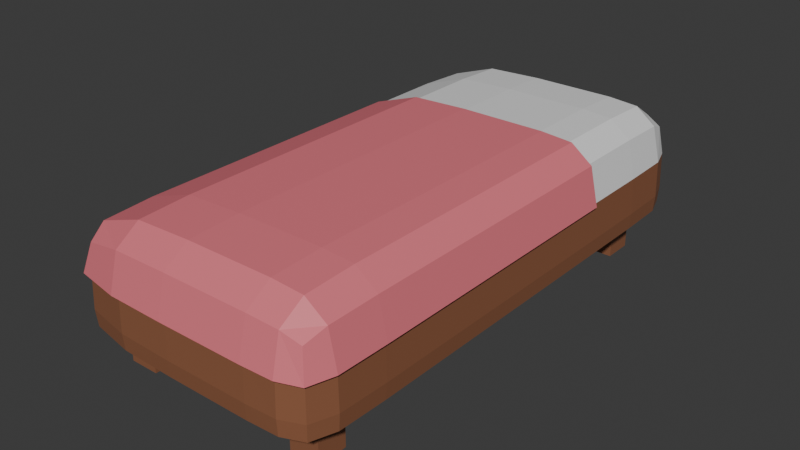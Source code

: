 # Source: Bed.blend  (saved by Blender 4.5.88; exported with 4.5.12 LTS)
import bpy
from mathutils import Matrix  # noqa: F401  (used for matrix-valued properties, if any)

bpy.ops.wm.read_factory_settings(use_empty=True)
scene = bpy.context.scene
scene.name = 'Scene'

# ---- collections
col_collection = bpy.data.collections.new('Collection'); scene.collection.children.link(col_collection)

# ---- materials (node trees are filled in below, after node groups)
mat_cover = bpy.data.materials.new('Cover')
mat_cover.alpha_threshold = 0.0
mat_cover.roughness = 0.5
mat_cover.line_color = (0.0, 0.0, 0.0, 1.0)
mat_wood = bpy.data.materials.new('wood')
mat_sheet = bpy.data.materials.new('Sheet')

# ---- material node trees
mat_cover.use_nodes = True; mat_cover.node_tree.nodes.clear()
_N = mat_cover.node_tree.nodes; _L = mat_cover.node_tree.links
n0 = _N.new('ShaderNodeOutputMaterial'); n0.name = 'Material Output'; n0.location = (200, 100)
n1 = _N.new('ShaderNodeBsdfPrincipled'); n1.name = 'Principled BSDF'; n1.location = (-200, 100)
n1.inputs[0].default_value = (0.8004, 0.1904, 0.23, 1.0)
n1.inputs[3].default_value = 1.45
_L.new(n1.outputs[0], n0.inputs[0])
n0.is_active_output = True
mat_wood.use_nodes = True; mat_wood.node_tree.nodes.clear()
_N = mat_wood.node_tree.nodes; _L = mat_wood.node_tree.links
n0 = _N.new('ShaderNodeBsdfPrincipled'); n0.name = 'Principled BSDF'; n0.location = (-200, 100)
n0.inputs[0].default_value = (0.281, 0.1124, 0.05633, 1.0)
n1 = _N.new('ShaderNodeOutputMaterial'); n1.name = 'Material Output'; n1.location = (200, 100)
_L.new(n0.outputs[0], n1.inputs[0])
n1.is_active_output = True
mat_sheet.use_nodes = True; mat_sheet.node_tree.nodes.clear()
_N = mat_sheet.node_tree.nodes; _L = mat_sheet.node_tree.links
n0 = _N.new('ShaderNodeBsdfPrincipled'); n0.name = 'Principled BSDF'; n0.location = (-200, 100)
n1 = _N.new('ShaderNodeOutputMaterial'); n1.name = 'Material Output'; n1.location = (200, 100)
_L.new(n0.outputs[0], n1.inputs[0])
n1.is_active_output = True

# ---- world
world_world = bpy.data.worlds.new('World'); scene.world = world_world
world_world.use_nodes = True; world_world.node_tree.nodes.clear()
_N = world_world.node_tree.nodes; _L = world_world.node_tree.links
n0 = _N.new('ShaderNodeOutputWorld'); n0.name = 'World Output'; n0.location = (200, 100)
n1 = _N.new('ShaderNodeBackground'); n1.name = 'Background'; n1.location = (-200, 100)
n1.inputs[0].default_value = (0.05088, 0.05088, 0.05088, 1.0)
_L.new(n1.outputs[0], n0.inputs[0])
n0.is_active_output = True
world_world.color = (0.05088, 0.05088, 0.05088)
world_world.sun_shadow_jitter_overblur = 0.0

# ---- meshes
me_cube_001 = bpy.data.meshes.new('Cube.001')
me_cube_001.from_pydata([(0.8924, -1.829, -0.4048), (0.9283, -1.866, -0.2699), (-0.07173, -1.319, -0.4048), (0.9283, 4.657e-10, -0.4048), (1.0, 9.313e-10, -0.2699), (0.9283, -1.319, -0.4048), (1.0, -1.319, -0.2699), (-0.07173, -1.866, -0.4048), (-0.07173, -1.941, -0.2699), (-0.07173, 0.0, -0.4048), (-0.75, -1.829, -0.4048), (-0.8333, -1.866, -0.2699), (-0.8333, -4.657e-10, -0.4048), (-1.0, 0.0, -0.2699), (-0.8333, -1.319, -0.4048), (-1.0, -1.319, -0.2699), (0.8924, 1.829, -0.4048), (0.8924, 1.829, 0.2024), (0.9283, 1.866, -0.2699), (-0.07173, 1.319, -0.4048), (-0.07173, 1.319, 0.4048), (0.9283, 1.319, -0.4048), (1.0, 1.319, -0.2699), (-0.07173, 1.866, -0.4048), (-0.07173, 1.866, 0.2699), (-0.07173, 1.941, -0.2699), (0.9283, 1.319, 0.2699), (-0.75, 1.829, -0.4048), (-0.75, 1.829, 0.2024), (-0.8333, 1.866, -0.2699), (-0.8333, 1.319, -0.4048), (-1.0, 1.319, -0.2699), (-0.8333, 1.319, 0.2699), (0.5464, -1.866, -0.4048), (0.5464, -1.319, -0.4048), (0.5464, -1.941, -0.2699), (0.5464, 9.313e-10, -0.4048), (0.5464, 1.866, -0.4048), (0.5464, 1.319, -0.4048), (0.5464, 1.319, 0.4048), (0.5464, 1.866, 0.2699), (0.5464, 1.941, -0.2699), (0.9221, -1.86, -0.388), (0.7683, -1.86, -0.4048), (0.9221, -1.86, -0.008746), (0.991, -1.686, -0.2699), (0.9283, -0.7246, -0.4048), (0.991, -1.319, 0.0), (0.2729, -1.319, -0.4048), (0.991, 9.313e-10, -0.388), (0.991, -1.319, -0.388), (0.991, 9.313e-10, -4.657e-10), (0.2729, -1.941, -0.2699), (-0.07173, -0.7246, -0.4048), (0.2729, 4.657e-09, -0.4048), (1.0, -0.7246, -0.2699), (0.9221, -1.681, -0.4048), (-0.07173, -1.931, -0.388), (-0.07173, -1.686, -0.4048), (-0.07173, -1.931, 0.0), (-0.8191, -1.86, -0.388), (-0.4773, -1.86, -0.4048), (-0.8191, -1.86, -0.008746), (-0.9792, -1.686, -0.2699), (-0.8333, -0.7246, -0.4048), (-0.9792, -1.319, -1.863e-09), (-0.4881, -1.319, -0.4048), (-0.9792, -4.657e-09, -0.388), (-0.9792, -1.319, -0.388), (-0.9792, -4.657e-09, 1.397e-09), (-0.4881, -1.931, -0.2699), (-0.4881, -4.657e-09, -0.4048), (-1.0, -0.7246, -0.2699), (-0.8191, -1.681, -0.4048), (0.9221, 1.681, 0.2583), (0.9221, 1.86, -0.388), (0.7683, 1.86, -0.4048), (0.9221, 1.86, -0.008746), (0.991, 1.686, -0.2699), (0.9283, 0.7246, -0.4048), (0.991, 1.319, -1.863e-09), (0.2729, 1.319, -0.4048), (0.991, 1.319, -0.388), (0.7729, 1.319, 0.388), (0.2729, 1.866, 0.2699), (0.2729, 1.941, -0.2699), (-0.07173, 0.7246, -0.4048), (-0.07173, 0.7246, 0.4048), (1.0, 0.7246, -0.2699), (0.9221, 1.681, -0.4048), (-0.07173, 1.931, -0.388), (-0.07173, 1.686, 0.388), (-0.07173, 1.686, -0.4048), (-0.07173, 1.931, -1.863e-09), (0.9283, 0.7246, 0.2699), (-0.8191, 1.681, 0.2583), (-0.8191, 1.86, -0.388), (-0.4773, 1.86, -0.4048), (-0.8191, 1.86, -0.008746), (-0.9792, 1.686, -0.2699), (-0.8333, 0.7246, -0.4048), (-0.9792, 1.319, 0.0), (-0.4881, 1.319, -0.4048), (-0.9792, 1.319, -0.388), (-0.4881, 1.319, 0.388), (-0.4773, 1.86, 0.2583), (-0.4881, 1.931, -0.2699), (-1.0, 0.7246, -0.2699), (-0.8191, 1.681, -0.4048), (-0.8333, 0.7246, 0.2699), (0.2729, -1.866, -0.4048), (0.7729, -1.319, -0.4048), (0.7729, -1.931, -0.2699), (0.7729, 9.313e-10, -0.4048), (0.2729, 1.866, -0.4048), (0.7729, 1.319, -0.4048), (0.2729, 1.319, 0.4048), (0.7683, 1.86, 0.2583), (0.7729, 1.931, -0.2699), (0.5464, 1.931, -6.519e-09), (0.5464, 1.686, 0.388), (0.5464, 1.931, -0.388), (0.5464, 0.7246, 0.4048), (0.5464, 1.686, -0.4048), (0.5464, 0.7246, -0.4048), (0.5464, -1.931, 4.657e-10), (0.5464, -1.931, -0.388), (0.5464, -1.686, -0.4048), (0.5464, -0.7246, -0.4048), (0.7729, -0.7246, -0.4048), (0.9824, -1.684, -0.002187), (0.7718, -1.684, -0.4048), (0.9824, -1.684, -0.388), (0.991, -0.7246, 0.0), (0.991, -0.7246, -0.388), (0.2729, -1.931, -0.388), (0.2729, -1.931, 0.0), (-0.4881, -0.7246, -0.4048), (-0.9591, -1.684, -0.002187), (-0.4854, -1.684, -0.4048), (-0.9591, -1.684, -0.388), (-0.9792, -0.7246, -1.863e-09), (-0.9792, -0.7246, -0.388), (-0.4854, -1.922, -0.388), (-0.4854, -1.922, -0.002187), (0.7729, 0.7246, -0.4048), (0.9824, 1.684, -0.002187), (0.7718, 1.684, -0.4048), (0.9824, 1.684, -0.388), (0.991, 0.7246, -1.863e-09), (0.2729, 0.7246, 0.4048), (0.991, 0.7246, -0.388), (0.2729, 1.931, -0.388), (0.2729, 1.686, 0.388), (0.2729, 1.931, -1.863e-09), (-0.4881, 0.7246, -0.4048), (-0.9591, 1.684, -0.002187), (-0.4854, 1.684, -0.4048), (-0.9591, 1.684, -0.388), (-0.9792, 0.7246, 0.0), (-0.4881, 0.7246, 0.388), (-0.9792, 0.7246, -0.388), (-0.4854, 1.922, -0.388), (-0.4854, 1.684, 0.3717), (-0.4854, 1.922, -0.002187), (0.7718, 1.922, -0.002187), (0.7718, 1.684, 0.3717), (0.7718, 1.922, -0.388), (0.7729, 0.7246, 0.388), (0.2729, 1.686, -0.4048), (0.2729, 0.7246, -0.4048), (0.7718, -1.922, -0.002187), (0.7718, -1.922, -0.388), (0.2729, -1.686, -0.4048), (0.2729, -0.7246, -0.4048), (0.9556, -1.333, 0.2709), (0.9492, -1.708, 0.2589), (0.9185, -1.86, 0.2011), (0.9492, -1.892, -0.01737), (1.02, -1.333, -0.008319), (0.5605, 0.03115, 0.4104), (0.7949, 0.03115, 0.393), (0.9556, 0.03115, 0.2709), (1.02, 0.03115, -0.008319), (0.5605, -1.333, 0.4104), (0.7949, -1.333, 0.393), (0.5605, -1.899, 0.2709), (0.2777, -1.899, 0.2709), (-0.07889, -1.899, 0.2709), (-0.07889, 0.03115, 0.4104), (-0.07889, -0.7185, 0.4104), (-0.07889, -1.333, 0.4104), (-0.07889, -1.713, 0.393), (-0.07889, -1.967, -0.008319), (0.9556, -0.7185, 0.2709), (-0.8667, -1.333, 0.2709), (-0.852, -1.708, 0.2589), (-0.7805, -1.86, 0.2011), (-0.852, -1.892, -0.01737), (-1.018, -1.333, -0.008319), (-0.5096, 0.03115, 0.393), (-0.8667, 0.03115, 0.2709), (-1.018, 0.03115, -0.008319), (-0.5096, -1.333, 0.393), (-0.4985, -1.892, 0.2589), (-0.8667, -0.7185, 0.2709), (-0.07889, 0.7808, 0.4104), (0.9556, 0.7808, 0.2709), (-0.8667, 0.7808, 0.2709), (0.2777, 0.03115, 0.4104), (0.2777, -1.333, 0.4104), (0.7901, -1.892, 0.2589), (0.5605, 0.7808, 0.4104), (0.5605, -1.967, -0.008319), (0.5605, -1.713, 0.393), (0.5605, -0.7185, 0.4104), (1.012, -1.711, -0.01058), (1.02, -0.7185, -0.008319), (0.2777, -0.7185, 0.4104), (0.2777, -1.713, 0.393), (0.2777, -1.967, -0.008319), (-0.9968, -1.711, -0.01058), (-1.018, -0.7185, -0.008319), (-0.5096, -0.7185, 0.393), (-0.5068, -1.711, 0.3762), (-0.5068, -1.957, -0.01058), (1.02, 0.7808, -0.008319), (0.2777, 0.7808, 0.4104), (-1.018, 0.7808, -0.008319), (-0.5096, 0.7808, 0.393), (0.7949, 0.7808, 0.393), (0.7937, -1.957, -0.01058), (0.7937, -1.711, 0.3762), (0.7949, -0.7185, 0.393), (0.5821, -1.664, -0.7288), (0.5821, -1.664, -0.3967), (0.5821, -1.445, -0.7288), (0.5821, -1.445, -0.3967), (0.8012, -1.664, -0.7288), (0.8012, -1.664, -0.3967), (0.8012, -1.445, -0.7288), (0.8012, -1.445, -0.3967), (-0.5821, -1.664, -0.7288), (-0.5821, -1.664, -0.3967), (-0.5821, -1.445, -0.7288), (-0.5821, -1.445, -0.3967), (-0.8012, -1.664, -0.7288), (-0.8012, -1.664, -0.3967), (-0.8012, -1.445, -0.7288), (-0.8012, -1.445, -0.3967), (0.5821, 1.664, -0.7288), (0.5821, 1.664, -0.3967), (0.5821, 1.445, -0.7288), (0.5821, 1.445, -0.3967), (0.8012, 1.664, -0.7288), (0.8012, 1.664, -0.3967), (0.8012, 1.445, -0.7288), (0.8012, 1.445, -0.3967), (-0.5821, 1.664, -0.7288), (-0.5821, 1.664, -0.3967), (-0.5821, 1.445, -0.7288), (-0.5821, 1.445, -0.3967), (-0.8012, 1.664, -0.7288), (-0.8012, 1.664, -0.3967), (-0.8012, 1.445, -0.7288), (-0.8012, 1.445, -0.3967)], [], [(36, 113, 129, 128), (113, 3, 46, 129), (129, 46, 5, 111), (128, 129, 111, 34), (6, 47, 130, 45), (45, 130, 44, 1), (34, 111, 131, 127), (111, 5, 56, 131), (131, 56, 0, 43), (127, 131, 43, 33), (5, 50, 132, 56), (50, 6, 45, 132), (132, 45, 1, 42), (56, 132, 42, 0), (4, 51, 133, 55), (55, 133, 47, 6), (3, 49, 134, 46), (49, 4, 55, 134), (134, 55, 6, 50), (46, 134, 50, 5), (33, 126, 135, 110), (126, 35, 52, 135), (135, 52, 8, 57), (110, 135, 57, 7), (35, 125, 136, 52), (52, 136, 59, 8), (9, 53, 137, 71), (53, 2, 66, 137), (137, 66, 14, 64), (71, 137, 64, 12), (15, 63, 138, 65), (63, 11, 62, 138), (2, 58, 139, 66), (58, 7, 61, 139), (139, 61, 10, 73), (66, 139, 73, 14), (14, 73, 140, 68), (73, 10, 60, 140), (140, 60, 11, 63), (68, 140, 63, 15), (13, 72, 141, 69), (72, 15, 65, 141), (12, 64, 142, 67), (64, 14, 68, 142), (142, 68, 15, 72), (67, 142, 72, 13), (10, 61, 143, 60), (61, 7, 57, 143), (143, 57, 8, 70), (60, 143, 70, 11), (141, 65, 199, 222), (62, 144, 225, 198), (130, 47, 179, 216), (122, 150, 227, 212), (11, 70, 144, 62), (70, 8, 59, 144), (109, 159, 228, 208), (168, 122, 212, 230), (36, 124, 145, 113), (124, 38, 115, 145), (145, 115, 21, 79), (113, 145, 79, 3), (22, 78, 146, 80), (78, 18, 77, 146), (146, 77, 17, 74), (80, 146, 74, 26), (38, 123, 147, 115), (123, 37, 76, 147), (147, 76, 16, 89), (115, 147, 89, 21), (21, 89, 148, 82), (89, 16, 75, 148), (148, 75, 18, 78), (82, 148, 78, 22), (4, 88, 149, 51), (88, 22, 80, 149), (149, 80, 26, 94), (47, 133, 217, 179), (144, 59, 193, 225), (122, 39, 116, 150), (150, 116, 20, 87), (51, 149, 226, 183), (3, 79, 151, 49), (79, 21, 82, 151), (151, 82, 22, 88), (49, 151, 88, 4), (37, 114, 152, 121), (114, 23, 90, 152), (152, 90, 25, 85), (121, 152, 85, 41), (39, 120, 153, 116), (120, 40, 84, 153), (153, 84, 24, 91), (116, 153, 91, 20), (41, 85, 154, 119), (85, 25, 93, 154), (154, 93, 24, 84), (119, 154, 84, 40), (9, 71, 155, 86), (71, 12, 100, 155), (155, 100, 30, 102), (86, 155, 102, 19), (31, 101, 156, 99), (101, 32, 95, 156), (156, 95, 28, 98), (99, 156, 98, 29), (19, 102, 157, 92), (102, 30, 108, 157), (157, 108, 27, 97), (92, 157, 97, 23), (30, 103, 158, 108), (103, 31, 99, 158), (158, 99, 29, 96), (108, 158, 96, 27), (13, 69, 159, 107), (159, 69, 202, 228), (159, 109, 32, 101), (107, 159, 101, 31), (65, 138, 221, 199), (160, 109, 208, 229), (160, 87, 20, 104), (109, 160, 104, 32), (12, 67, 161, 100), (67, 13, 107, 161), (161, 107, 31, 103), (100, 161, 103, 30), (27, 96, 162, 97), (96, 29, 106, 162), (162, 106, 25, 90), (97, 162, 90, 23), (32, 104, 163, 95), (104, 20, 91, 163), (163, 91, 24, 105), (95, 163, 105, 28), (29, 98, 164, 106), (98, 28, 105, 164), (164, 105, 24, 93), (106, 164, 93, 25), (18, 118, 165, 77), (118, 41, 119, 165), (165, 119, 40, 117), (77, 165, 117, 17), (26, 74, 166, 83), (74, 17, 117, 166), (166, 117, 40, 120), (83, 166, 120, 39), (16, 76, 167, 75), (76, 37, 121, 167), (167, 121, 41, 118), (75, 167, 118, 18), (149, 94, 207, 226), (94, 26, 83, 168), (168, 83, 39, 122), (94, 168, 230, 207), (19, 92, 169, 81), (92, 23, 114, 169), (169, 114, 37, 123), (81, 169, 123, 38), (9, 86, 170, 54), (86, 19, 81, 170), (170, 81, 38, 124), (54, 170, 124, 36), (1, 44, 171, 112), (133, 51, 183, 217), (59, 136, 220, 193), (112, 171, 125, 35), (125, 171, 231, 213), (138, 62, 198, 221), (87, 160, 229, 206), (69, 141, 222, 202), (0, 42, 172, 43), (42, 1, 112, 172), (172, 112, 35, 126), (43, 172, 126, 33), (136, 125, 213, 220), (171, 44, 178, 231), (44, 130, 216, 178), (150, 87, 206, 227), (2, 48, 173, 58), (48, 34, 127, 173), (173, 127, 33, 110), (58, 173, 110, 7), (9, 54, 174, 53), (54, 36, 128, 174), (174, 128, 34, 48), (53, 174, 48, 2), (179, 175, 176, 216), (216, 176, 177, 178), (183, 182, 194, 217), (217, 194, 175, 179), (180, 209, 218, 215), (209, 189, 190, 218), (218, 190, 191, 210), (215, 218, 210, 184), (184, 210, 219, 214), (210, 191, 192, 219), (219, 192, 188, 187), (214, 219, 187, 186), (213, 186, 187, 220), (220, 187, 188, 193), (221, 198, 197, 196), (199, 221, 196, 195), (222, 199, 195, 205), (202, 222, 205, 201), (201, 205, 223, 200), (205, 195, 203, 223), (223, 203, 191, 190), (200, 223, 190, 189), (195, 196, 224, 203), (196, 197, 204, 224), (224, 204, 188, 192), (203, 224, 192, 191), (225, 193, 188, 204), (198, 225, 204, 197), (183, 226, 207, 182), (180, 212, 227, 209), (209, 227, 206, 189), (202, 201, 208, 228), (201, 200, 229, 208), (200, 189, 206, 229), (182, 207, 230, 181), (181, 230, 212, 180), (178, 177, 211, 231), (231, 211, 186, 213), (175, 185, 232, 176), (185, 184, 214, 232), (232, 214, 186, 211), (176, 232, 211, 177), (182, 181, 233, 194), (181, 180, 215, 233), (233, 215, 184, 185), (194, 233, 185, 175), (234, 235, 237, 236), (236, 237, 241, 240), (240, 241, 239, 238), (238, 239, 235, 234), (236, 240, 238, 234), (241, 237, 235, 239), (242, 244, 245, 243), (244, 248, 249, 245), (248, 246, 247, 249), (246, 242, 243, 247), (244, 242, 246, 248), (249, 247, 243, 245), (250, 252, 253, 251), (252, 256, 257, 253), (256, 254, 255, 257), (254, 250, 251, 255), (252, 250, 254, 256), (257, 255, 251, 253), (258, 259, 261, 260), (260, 261, 265, 264), (264, 265, 263, 262), (262, 263, 259, 258), (260, 264, 262, 258), (265, 261, 259, 263)])
me_cube_001.polygons.foreach_set('material_index', [1, 1, 1, 1, 1, 1, 1, 1, 1, 1, 1, 1, 1, 1, 1, 1, 1, 1, 1, 1, 1, 1, 1, 1, 1, 1, 1, 1, 1, 1, 1, 1, 1, 1, 1, 1, 1, 1, 1, 1, 1, 1, 1, 1, 1, 1, 1, 1, 1, 1, 1, 1, 1, 1, 1, 1, 1, 1, 1, 1, 1, 1, 1, 1, 2, 2, 1, 1, 1, 1, 1, 1, 1, 1, 1, 1, 2, 1, 1, 2, 2, 1, 1, 1, 1, 1, 1, 1, 1, 1, 2, 2, 2, 2, 1, 1, 2, 2, 1, 1, 1, 1, 1, 2, 2, 1, 1, 1, 1, 1, 1, 1, 1, 1, 1, 1, 2, 1, 1, 1, 2, 2, 1, 1, 1, 1, 1, 1, 1, 1, 2, 2, 2, 2, 1, 2, 2, 1, 1, 1, 2, 2, 2, 2, 2, 2, 1, 1, 1, 1, 1, 2, 2, 1, 1, 1, 1, 1, 1, 1, 1, 1, 1, 1, 1, 1, 1, 1, 1, 1, 1, 1, 1, 1, 1, 1, 1, 1, 1, 1, 1, 1, 1, 1, 1, 1, 0, 0, 0, 0, 0, 0, 0, 0, 0, 0, 0, 0, 0, 0, 0, 0, 0, 0, 0, 0, 0, 0, 0, 0, 0, 0, 0, 0, 0, 0, 0, 0, 0, 0, 0, 0, 0, 0, 0, 0, 0, 0, 0, 0, 0, 0, 1, 1, 1, 1, 1, 3, 1, 1, 1, 1, 1, 3, 1, 1, 1, 1, 1, 3, 1, 1, 1, 1, 1, 3])
_uv = me_cube_001.uv_layers.new(name='UVMap')
_uv.uv.foreach_set('vector', [0.3212, 0.625, 0.3481, 0.625, 0.3469, 0.6747, 0.3185, 0.6747, 0.3481, 0.625, 0.375, 0.625, 0.3668, 0.6754, 0.3469, 0.6747, 0.3469, 0.6747, 0.3668, 0.6754, 0.366, 0.7143, 0.3466, 0.7143, 0.3185, 0.6747, 0.3469, 0.6747, 0.3466, 0.7143, 0.3183, 0.7143, 0.4167, 0.7143, 0.5011, 0.7143, 0.5018, 0.7377, 0.4167, 0.7378, 0.4167, 0.7378, 0.5018, 0.7377, 0.5045, 0.7548, 0.4167, 0.7552, 0.3183, 0.7143, 0.3466, 0.7143, 0.3469, 0.7372, 0.3185, 0.7372, 0.3466, 0.7143, 0.366, 0.7143, 0.3668, 0.7373, 0.3469, 0.7372, 0.3469, 0.7372, 0.3668, 0.7373, 0.375, 0.75, 0.3481, 0.75, 0.3185, 0.7372, 0.3469, 0.7372, 0.3481, 0.75, 0.3212, 0.75, 0.366, 0.7143, 0.3791, 0.7143, 0.3793, 0.7377, 0.3668, 0.7373, 0.3791, 0.7143, 0.4167, 0.7143, 0.4167, 0.7378, 0.3793, 0.7377, 0.3793, 0.7377, 0.4167, 0.7378, 0.4167, 0.7552, 0.38, 0.7548, 0.3668, 0.7373, 0.3793, 0.7377, 0.38, 0.7548, 0.375, 0.75, 0.375, 0.625, 0.5, 0.625, 0.5009, 0.6747, 0.4132, 0.6754, 0.4132, 0.6754, 0.5009, 0.6747, 0.5011, 0.7143, 0.4167, 0.7143, 0.375, 0.625, 0.3757, 0.6535, 0.3784, 0.6775, 0.3668, 0.6754, 0.3757, 0.6535, 0.375, 0.625, 0.4132, 0.6754, 0.3784, 0.6775, 0.3784, 0.6775, 0.4132, 0.6754, 0.4167, 0.7143, 0.3791, 0.7143, 0.3668, 0.6754, 0.3784, 0.6775, 0.3791, 0.7143, 0.366, 0.7143, 0.375, 0.8038, 0.3802, 0.8065, 0.3793, 0.837, 0.375, 0.8394, 0.3802, 0.8065, 0.4167, 0.8067, 0.4132, 0.8391, 0.3793, 0.837, 0.3793, 0.837, 0.4132, 0.8391, 0.375, 0.875, 0.3759, 0.8477, 0.375, 0.8394, 0.3793, 0.837, 0.3759, 0.8477, 0.375, 0.875, 0.4167, 0.8067, 0.5052, 0.8065, 0.5043, 0.8397, 0.4132, 0.8391, 0.4132, 0.8391, 0.5043, 0.8397, 0.5, 0.875, 0.375, 0.875, 0.25, 0.625, 0.25, 0.6763, 0.3125, 0.6752, 0.3125, 0.625, 0.25, 0.6763, 0.25, 0.7277, 0.3125, 0.7165, 0.3125, 0.6752, 0.3125, 0.6752, 0.3125, 0.7165, 0.375, 0.7277, 0.375, 0.6763, 0.3125, 0.625, 0.3125, 0.6752, 0.375, 0.6763, 0.375, 0.625, 0.375, 0.7277, 0.375, 0.7388, 0.4978, 0.7389, 0.4974, 0.7154, 0.375, 0.7388, 0.375, 0.75, 0.4996, 0.7643, 0.4978, 0.7389, 0.25, 0.7277, 0.25, 0.7388, 0.3125, 0.7377, 0.3125, 0.7165, 0.25, 0.7388, 0.25, 0.75, 0.3125, 0.75, 0.3125, 0.7377, 0.3125, 0.7377, 0.3125, 0.75, 0.375, 0.75, 0.375, 0.7388, 0.3125, 0.7165, 0.3125, 0.7377, 0.375, 0.7388, 0.375, 0.7277, 0.375, 0.7277, 0.375, 0.7388, 0.375, 0.7392, 0.375, 0.7165, 0.375, 0.7388, 0.375, 0.75, 0.375, 0.7643, 0.375, 0.7392, 0.375, 0.7392, 0.375, 0.7643, 0.375, 0.75, 0.375, 0.7388, 0.375, 0.7165, 0.375, 0.7392, 0.375, 0.7388, 0.375, 0.7277, 0.375, 0.625, 0.375, 0.6763, 0.4978, 0.6749, 0.5, 0.625, 0.375, 0.6763, 0.375, 0.7277, 0.4974, 0.7154, 0.4978, 0.6749, 0.375, 0.625, 0.375, 0.6763, 0.375, 0.6781, 0.3754, 0.6535, 0.375, 0.6763, 0.375, 0.7277, 0.375, 0.7165, 0.375, 0.6781, 0.375, 0.6781, 0.375, 0.7165, 0.375, 0.7277, 0.375, 0.6763, 0.3754, 0.6535, 0.375, 0.6781, 0.375, 0.6763, 0.375, 0.625, 0.375, 0.75, 0.375, 0.8125, 0.375, 0.8112, 0.375, 0.7643, 0.375, 0.8125, 0.375, 0.875, 0.3759, 0.8477, 0.375, 0.8112, 0.375, 0.8112, 0.3759, 0.8477, 0.375, 0.875, 0.375, 0.8125, 0.375, 0.7643, 0.375, 0.8112, 0.375, 0.8125, 0.375, 0.75, 0.4978, 0.6749, 0.4974, 0.7154, 0.4974, 0.7154, 0.4978, 0.6749, 0.4996, 0.7643, 0.5, 0.8139, 0.5, 0.8139, 0.4996, 0.7643, 0.5018, 0.7377, 0.5011, 0.7143, 0.5011, 0.7143, 0.5018, 0.7377, 0.6815, 0.6747, 0.7147, 0.6749, 0.7147, 0.6749, 0.6815, 0.6747, 0.375, 0.75, 0.375, 0.8125, 0.5, 0.8139, 0.4996, 0.7643, 0.375, 0.8125, 0.375, 0.875, 0.5, 0.875, 0.5, 0.8139, 0.6059, 0.6747, 0.5022, 0.6747, 0.5022, 0.6747, 0.6059, 0.6747, 0.6488, 0.6747, 0.6815, 0.6747, 0.6815, 0.6747, 0.6488, 0.6747, 0.3212, 0.625, 0.3185, 0.6747, 0.3478, 0.6749, 0.3481, 0.625, 0.3185, 0.6747, 0.3183, 0.7143, 0.3477, 0.7154, 0.3478, 0.6749, 0.3478, 0.6749, 0.3477, 0.7154, 0.375, 0.7277, 0.375, 0.6763, 0.3481, 0.625, 0.3478, 0.6749, 0.375, 0.6763, 0.375, 0.625, 0.375, 0.7277, 0.375, 0.7388, 0.4966, 0.7379, 0.4959, 0.7154, 0.375, 0.7388, 0.375, 0.75, 0.4993, 0.7544, 0.4966, 0.7379, 0.4966, 0.7379, 0.4993, 0.7544, 0.625, 0.75, 0.595, 0.7373, 0.4959, 0.7154, 0.4966, 0.7379, 0.595, 0.7373, 0.5923, 0.7143, 0.3183, 0.7143, 0.3185, 0.7372, 0.3478, 0.7374, 0.3477, 0.7154, 0.3185, 0.7372, 0.3212, 0.75, 0.3481, 0.75, 0.3478, 0.7374, 0.3478, 0.7374, 0.3481, 0.75, 0.375, 0.75, 0.375, 0.7388, 0.3477, 0.7154, 0.3478, 0.7374, 0.375, 0.7388, 0.375, 0.7277, 0.375, 0.7277, 0.375, 0.7388, 0.3743, 0.7374, 0.375, 0.7165, 0.375, 0.7388, 0.375, 0.75, 0.3675, 0.7469, 0.3743, 0.7374, 0.3743, 0.7374, 0.3675, 0.7469, 0.375, 0.75, 0.375, 0.7388, 0.375, 0.7165, 0.3743, 0.7374, 0.375, 0.7388, 0.375, 0.7277, 0.375, 0.625, 0.375, 0.6763, 0.4966, 0.6749, 0.5, 0.625, 0.375, 0.6763, 0.375, 0.7277, 0.4959, 0.7154, 0.4966, 0.6749, 0.4966, 0.6749, 0.4959, 0.7154, 0.5923, 0.7143, 0.595, 0.6747, 0.5011, 0.7143, 0.5009, 0.6747, 0.5009, 0.6747, 0.5011, 0.7143, 0.5, 0.8139, 0.5, 0.875, 0.5, 0.875, 0.5, 0.8139, 0.6815, 0.6747, 0.6817, 0.7143, 0.7148, 0.7154, 0.7147, 0.6749, 0.7147, 0.6749, 0.7148, 0.7154, 0.75, 0.7277, 0.75, 0.6763, 0.5, 0.625, 0.4966, 0.6749, 0.4966, 0.6749, 0.5, 0.625, 0.375, 0.625, 0.375, 0.6763, 0.375, 0.6781, 0.3757, 0.6535, 0.375, 0.6763, 0.375, 0.7277, 0.375, 0.7165, 0.375, 0.6781, 0.375, 0.6781, 0.375, 0.7165, 0.375, 0.7277, 0.375, 0.6763, 0.3757, 0.6535, 0.375, 0.6781, 0.375, 0.6763, 0.375, 0.625, 0.3212, 0.75, 0.2856, 0.75, 0.2854, 0.75, 0.3188, 0.75, 0.2856, 0.75, 0.25, 0.75, 0.25, 0.75, 0.2854, 0.75, 0.2854, 0.75, 0.25, 0.75, 0.25, 0.75, 0.2856, 0.75, 0.3188, 0.75, 0.2854, 0.75, 0.2856, 0.75, 0.3212, 0.75, 0.6817, 0.7143, 0.6815, 0.7372, 0.7147, 0.7374, 0.7148, 0.7154, 0.6815, 0.7372, 0.6788, 0.75, 0.7144, 0.75, 0.7147, 0.7374, 0.7147, 0.7374, 0.7144, 0.75, 0.75, 0.75, 0.75, 0.7388, 0.7148, 0.7154, 0.7147, 0.7374, 0.75, 0.7388, 0.75, 0.7277, 0.375, 0.8038, 0.375, 0.8394, 0.5, 0.8396, 0.5, 0.8062, 0.375, 0.8394, 0.375, 0.875, 0.5, 0.875, 0.5, 0.8396, 0.5, 0.8396, 0.5, 0.875, 0.625, 0.875, 0.625, 0.8394, 0.5, 0.8062, 0.5, 0.8396, 0.625, 0.8394, 0.625, 0.8038, 0.25, 0.625, 0.3125, 0.625, 0.3103, 0.6749, 0.25, 0.6763, 0.3125, 0.625, 0.375, 0.625, 0.3559, 0.6754, 0.3103, 0.6749, 0.3103, 0.6749, 0.3559, 0.6754, 0.3542, 0.7143, 0.3099, 0.7154, 0.25, 0.6763, 0.3103, 0.6749, 0.3099, 0.7154, 0.25, 0.7277, 0.4167, 0.7143, 0.5026, 0.7143, 0.503, 0.739, 0.4167, 0.7393, 0.5026, 0.7143, 0.6042, 0.7143, 0.6059, 0.7375, 0.503, 0.739, 0.503, 0.739, 0.6059, 0.7375, 0.625, 0.75, 0.5048, 0.7657, 0.4167, 0.7393, 0.503, 0.739, 0.5048, 0.7657, 0.4167, 0.7671, 0.25, 0.7277, 0.3099, 0.7154, 0.3103, 0.7374, 0.25, 0.7388, 0.3099, 0.7154, 0.3542, 0.7143, 0.3559, 0.7375, 0.3103, 0.7374, 0.3103, 0.7374, 0.3559, 0.7375, 0.375, 0.75, 0.3125, 0.75, 0.25, 0.7388, 0.3103, 0.7374, 0.3125, 0.75, 0.25, 0.75, 0.3542, 0.7143, 0.3776, 0.7143, 0.378, 0.739, 0.3559, 0.7375, 0.3776, 0.7143, 0.4167, 0.7143, 0.4167, 0.7393, 0.378, 0.739, 0.378, 0.739, 0.4167, 0.7393, 0.4167, 0.7671, 0.3798, 0.7657, 0.3559, 0.7375, 0.378, 0.739, 0.3798, 0.7657, 0.375, 0.75, 0.375, 0.625, 0.5, 0.625, 0.5022, 0.6747, 0.4132, 0.6754, 0.5022, 0.6747, 0.5, 0.625, 0.5, 0.625, 0.5022, 0.6747, 0.5022, 0.6747, 0.6059, 0.6747, 0.6042, 0.7143, 0.5026, 0.7143, 0.4132, 0.6754, 0.5022, 0.6747, 0.5026, 0.7143, 0.4167, 0.7143, 0.4974, 0.7154, 0.4978, 0.7389, 0.4978, 0.7389, 0.4974, 0.7154, 0.6853, 0.6749, 0.6059, 0.6747, 0.6059, 0.6747, 0.6853, 0.6749, 0.6853, 0.6749, 0.75, 0.6763, 0.75, 0.7277, 0.6849, 0.7154, 0.6059, 0.6747, 0.6853, 0.6749, 0.6849, 0.7154, 0.6042, 0.7143, 0.375, 0.625, 0.3754, 0.6535, 0.3772, 0.6775, 0.3559, 0.6754, 0.3754, 0.6535, 0.375, 0.625, 0.4132, 0.6754, 0.3772, 0.6775, 0.3772, 0.6775, 0.4132, 0.6754, 0.4167, 0.7143, 0.3776, 0.7143, 0.3559, 0.6754, 0.3772, 0.6775, 0.3776, 0.7143, 0.3542, 0.7143, 0.375, 0.75, 0.3798, 0.7657, 0.3793, 0.8143, 0.375, 0.8125, 0.3798, 0.7657, 0.4167, 0.7671, 0.4132, 0.8146, 0.3793, 0.8143, 0.3793, 0.8143, 0.4132, 0.8146, 0.375, 0.875, 0.375, 0.875, 0.375, 0.8125, 0.3793, 0.8143, 0.375, 0.875, 0.375, 0.875, 0.6042, 0.7143, 0.6849, 0.7154, 0.6853, 0.7374, 0.6059, 0.7375, 0.6849, 0.7154, 0.75, 0.7277, 0.75, 0.7388, 0.6853, 0.7374, 0.6853, 0.7374, 0.75, 0.7388, 0.75, 0.75, 0.6875, 0.75, 0.6059, 0.7375, 0.6853, 0.7374, 0.6875, 0.75, 0.625, 0.75, 0.4167, 0.7671, 0.5048, 0.7657, 0.5043, 0.8143, 0.4132, 0.8146, 0.5048, 0.7657, 0.625, 0.75, 0.625, 0.8125, 0.5043, 0.8143, 0.5043, 0.8143, 0.625, 0.8125, 0.625, 0.875, 0.5, 0.875, 0.4132, 0.8146, 0.5043, 0.8143, 0.5, 0.875, 0.375, 0.875, 0.375, 0.75, 0.375, 0.7769, 0.5, 0.7776, 0.4993, 0.7544, 0.375, 0.7769, 0.375, 0.8038, 0.5, 0.8062, 0.5, 0.7776, 0.5, 0.7776, 0.5, 0.8062, 0.625, 0.8038, 0.625, 0.7769, 0.4993, 0.7544, 0.5, 0.7776, 0.625, 0.7769, 0.625, 0.75, 0.5923, 0.7143, 0.595, 0.7373, 0.6488, 0.7372, 0.6482, 0.7143, 0.595, 0.7373, 0.625, 0.75, 0.6519, 0.75, 0.6488, 0.7372, 0.6488, 0.7372, 0.6519, 0.75, 0.6788, 0.75, 0.6815, 0.7372, 0.6482, 0.7143, 0.6488, 0.7372, 0.6815, 0.7372, 0.6817, 0.7143, 0.375, 0.75, 0.3481, 0.75, 0.3471, 0.7497, 0.3675, 0.7469, 0.3481, 0.75, 0.3212, 0.75, 0.3188, 0.75, 0.3471, 0.7497, 0.3471, 0.7497, 0.3188, 0.75, 0.3212, 0.75, 0.3481, 0.75, 0.3675, 0.7469, 0.3471, 0.7497, 0.3481, 0.75, 0.375, 0.75, 0.4966, 0.6749, 0.595, 0.6747, 0.595, 0.6747, 0.4966, 0.6749, 0.595, 0.6747, 0.5923, 0.7143, 0.6482, 0.7143, 0.6488, 0.6747, 0.6488, 0.6747, 0.6482, 0.7143, 0.6817, 0.7143, 0.6815, 0.6747, 0.595, 0.6747, 0.6488, 0.6747, 0.6488, 0.6747, 0.595, 0.6747, 0.25, 0.7277, 0.25, 0.7388, 0.2853, 0.7374, 0.2852, 0.7154, 0.25, 0.7388, 0.25, 0.75, 0.2856, 0.75, 0.2853, 0.7374, 0.2853, 0.7374, 0.2856, 0.75, 0.3212, 0.75, 0.3185, 0.7372, 0.2852, 0.7154, 0.2853, 0.7374, 0.3185, 0.7372, 0.3183, 0.7143, 0.25, 0.625, 0.25, 0.6763, 0.2853, 0.6749, 0.2856, 0.625, 0.25, 0.6763, 0.25, 0.7277, 0.2852, 0.7154, 0.2853, 0.6749, 0.2853, 0.6749, 0.2852, 0.7154, 0.3183, 0.7143, 0.3185, 0.6747, 0.2856, 0.625, 0.2853, 0.6749, 0.3185, 0.6747, 0.3212, 0.625, 0.4167, 0.7552, 0.5045, 0.7548, 0.5052, 0.7777, 0.4167, 0.7779, 0.5009, 0.6747, 0.5, 0.625, 0.5, 0.625, 0.5009, 0.6747, 0.5, 0.875, 0.5043, 0.8397, 0.5043, 0.8397, 0.5, 0.875, 0.4167, 0.7779, 0.5052, 0.7777, 0.5052, 0.8065, 0.4167, 0.8067, 0.5052, 0.8065, 0.5052, 0.7777, 0.5052, 0.7777, 0.5052, 0.8065, 0.4978, 0.7389, 0.4996, 0.7643, 0.4996, 0.7643, 0.4978, 0.7389, 0.75, 0.6763, 0.6853, 0.6749, 0.6853, 0.6749, 0.75, 0.6763, 0.5, 0.625, 0.4978, 0.6749, 0.4978, 0.6749, 0.5, 0.625, 0.375, 0.75, 0.38, 0.7548, 0.3802, 0.7777, 0.375, 0.7769, 0.38, 0.7548, 0.4167, 0.7552, 0.4167, 0.7779, 0.3802, 0.7777, 0.3802, 0.7777, 0.4167, 0.7779, 0.4167, 0.8067, 0.3802, 0.8065, 0.375, 0.7769, 0.3802, 0.7777, 0.3802, 0.8065, 0.375, 0.8038, 0.5043, 0.8397, 0.5052, 0.8065, 0.5052, 0.8065, 0.5043, 0.8397, 0.5052, 0.7777, 0.5045, 0.7548, 0.5045, 0.7548, 0.5052, 0.7777, 0.5045, 0.7548, 0.5018, 0.7377, 0.5018, 0.7377, 0.5045, 0.7548, 0.7147, 0.6749, 0.75, 0.6763, 0.75, 0.6763, 0.7147, 0.6749, 0.25, 0.7277, 0.2852, 0.7154, 0.2853, 0.7374, 0.25, 0.7388, 0.2852, 0.7154, 0.3183, 0.7143, 0.3185, 0.7372, 0.2853, 0.7374, 0.2853, 0.7374, 0.3185, 0.7372, 0.3212, 0.75, 0.2856, 0.75, 0.25, 0.7388, 0.2853, 0.7374, 0.2856, 0.75, 0.25, 0.75, 0.25, 0.625, 0.2856, 0.625, 0.2853, 0.6749, 0.25, 0.6763, 0.2856, 0.625, 0.3212, 0.625, 0.3185, 0.6747, 0.2853, 0.6749, 0.2853, 0.6749, 0.3185, 0.6747, 0.3183, 0.7143, 0.2852, 0.7154, 0.25, 0.6763, 0.2853, 0.6749, 0.2852, 0.7154, 0.25, 0.7277, 0.5011, 0.7143, 0.5923, 0.7143, 0.595, 0.7373, 0.5018, 0.7377, 0.5018, 0.7377, 0.595, 0.7373, 0.625, 0.75, 0.5045, 0.7548, 0.5, 0.625, 0.625, 0.625, 0.595, 0.6747, 0.5009, 0.6747, 0.5009, 0.6747, 0.595, 0.6747, 0.5923, 0.7143, 0.5011, 0.7143, 0.6788, 0.625, 0.7144, 0.625, 0.7147, 0.6749, 0.6815, 0.6747, 0.7144, 0.625, 0.75, 0.625, 0.75, 0.6763, 0.7147, 0.6749, 0.7147, 0.6749, 0.75, 0.6763, 0.75, 0.7277, 0.7148, 0.7154, 0.6815, 0.6747, 0.7147, 0.6749, 0.7148, 0.7154, 0.6817, 0.7143, 0.6817, 0.7143, 0.7148, 0.7154, 0.7147, 0.7374, 0.6815, 0.7372, 0.7148, 0.7154, 0.75, 0.7277, 0.75, 0.7388, 0.7147, 0.7374, 0.7147, 0.7374, 0.75, 0.7388, 0.75, 0.75, 0.7144, 0.75, 0.6815, 0.7372, 0.7147, 0.7374, 0.7144, 0.75, 0.6788, 0.75, 0.5052, 0.8065, 0.625, 0.8038, 0.625, 0.8394, 0.5043, 0.8397, 0.5043, 0.8397, 0.625, 0.8394, 0.625, 0.875, 0.5, 0.875, 0.4978, 0.7389, 0.4996, 0.7643, 0.625, 0.75, 0.6059, 0.7375, 0.4974, 0.7154, 0.4978, 0.7389, 0.6059, 0.7375, 0.6042, 0.7143, 0.4978, 0.6749, 0.4974, 0.7154, 0.6042, 0.7143, 0.6059, 0.6747, 0.5, 0.625, 0.4978, 0.6749, 0.6059, 0.6747, 0.625, 0.625, 0.625, 0.625, 0.6059, 0.6747, 0.6853, 0.6749, 0.6875, 0.625, 0.6059, 0.6747, 0.6042, 0.7143, 0.6849, 0.7154, 0.6853, 0.6749, 0.6853, 0.6749, 0.6849, 0.7154, 0.75, 0.7277, 0.75, 0.6763, 0.6875, 0.625, 0.6853, 0.6749, 0.75, 0.6763, 0.75, 0.625, 0.6042, 0.7143, 0.6059, 0.7375, 0.6853, 0.7374, 0.6849, 0.7154, 0.6059, 0.7375, 0.625, 0.75, 0.6875, 0.75, 0.6853, 0.7374, 0.6853, 0.7374, 0.6875, 0.75, 0.75, 0.75, 0.75, 0.7388, 0.6849, 0.7154, 0.6853, 0.7374, 0.75, 0.7388, 0.75, 0.7277, 0.5, 0.8139, 0.5, 0.875, 0.625, 0.875, 0.625, 0.8125, 0.4996, 0.7643, 0.5, 0.8139, 0.625, 0.8125, 0.625, 0.75, 0.5, 0.625, 0.4966, 0.6749, 0.595, 0.6747, 0.625, 0.625, 0.6788, 0.625, 0.6815, 0.6747, 0.7147, 0.6749, 0.7144, 0.625, 0.7144, 0.625, 0.7147, 0.6749, 0.75, 0.6763, 0.75, 0.625, 0.5, 0.625, 0.625, 0.625, 0.6059, 0.6747, 0.5022, 0.6747, 0.625, 0.625, 0.6875, 0.625, 0.6853, 0.6749, 0.6059, 0.6747, 0.6875, 0.625, 0.75, 0.625, 0.75, 0.6763, 0.6853, 0.6749, 0.625, 0.625, 0.595, 0.6747, 0.6488, 0.6747, 0.6519, 0.625, 0.6519, 0.625, 0.6488, 0.6747, 0.6815, 0.6747, 0.6788, 0.625, 0.5045, 0.7548, 0.625, 0.75, 0.625, 0.7769, 0.5052, 0.7777, 0.5052, 0.7777, 0.625, 0.7769, 0.625, 0.8038, 0.5052, 0.8065, 0.5923, 0.7143, 0.6482, 0.7143, 0.6488, 0.7372, 0.595, 0.7373, 0.6482, 0.7143, 0.6817, 0.7143, 0.6815, 0.7372, 0.6488, 0.7372, 0.6488, 0.7372, 0.6815, 0.7372, 0.6788, 0.75, 0.6519, 0.75, 0.595, 0.7373, 0.6488, 0.7372, 0.6519, 0.75, 0.625, 0.75, 0.625, 0.625, 0.6519, 0.625, 0.6488, 0.6747, 0.595, 0.6747, 0.6519, 0.625, 0.6788, 0.625, 0.6815, 0.6747, 0.6488, 0.6747, 0.6488, 0.6747, 0.6815, 0.6747, 0.6817, 0.7143, 0.6482, 0.7143, 0.595, 0.6747, 0.6488, 0.6747, 0.6482, 0.7143, 0.5923, 0.7143, 0.375, 0.0, 0.625, 0.0, 0.625, 0.25, 0.375, 0.25, 0.375, 0.25, 0.625, 0.25, 0.625, 0.5, 0.375, 0.5, 0.375, 0.5, 0.625, 0.5, 0.625, 0.75, 0.375, 0.75, 0.375, 0.75, 0.625, 0.75, 0.625, 1.0, 0.375, 1.0, 0.125, 0.5, 0.375, 0.5, 0.375, 0.75, 0.125, 0.75, 0.625, 0.5, 0.875, 0.5, 0.875, 0.75, 0.625, 0.75, 0.375, 0.0, 0.375, 0.25, 0.625, 0.25, 0.625, 0.0, 0.375, 0.25, 0.375, 0.5, 0.625, 0.5, 0.625, 0.25, 0.375, 0.5, 0.375, 0.75, 0.625, 0.75, 0.625, 0.5, 0.375, 0.75, 0.375, 1.0, 0.625, 1.0, 0.625, 0.75, 0.125, 0.5, 0.125, 0.75, 0.375, 0.75, 0.375, 0.5, 0.625, 0.5, 0.625, 0.75, 0.875, 0.75, 0.875, 0.5, 0.375, 0.0, 0.375, 0.25, 0.625, 0.25, 0.625, 0.0, 0.375, 0.25, 0.375, 0.5, 0.625, 0.5, 0.625, 0.25, 0.375, 0.5, 0.375, 0.75, 0.625, 0.75, 0.625, 0.5, 0.375, 0.75, 0.375, 1.0, 0.625, 1.0, 0.625, 0.75, 0.125, 0.5, 0.125, 0.75, 0.375, 0.75, 0.375, 0.5, 0.625, 0.5, 0.625, 0.75, 0.875, 0.75, 0.875, 0.5, 0.375, 0.0, 0.625, 0.0, 0.625, 0.25, 0.375, 0.25, 0.375, 0.25, 0.625, 0.25, 0.625, 0.5, 0.375, 0.5, 0.375, 0.5, 0.625, 0.5, 0.625, 0.75, 0.375, 0.75, 0.375, 0.75, 0.625, 0.75, 0.625, 1.0, 0.375, 1.0, 0.125, 0.5, 0.375, 0.5, 0.375, 0.75, 0.125, 0.75, 0.625, 0.5, 0.875, 0.5, 0.875, 0.75, 0.625, 0.75])
me_cube_001.materials.append(mat_cover)
me_cube_001.materials.append(mat_wood)
me_cube_001.materials.append(mat_sheet)
me_cube_001.materials.append(None)
me_cube_001.update()

# ---- objects
ob_bed = bpy.data.objects.new('Bed', me_cube_001)

# ---- transforms, parenting, visibility, modifiers, constraints
ob_bed.location = (0.0, 0.0, 0.0)

# ---- collection membership
col_collection.objects.link(ob_bed)

# ---- scene / render settings (as saved in the file)
scene.frame_start = 1; scene.frame_end = 250; scene.frame_set(1)
scene.render.engine = 'BLENDER_EEVEE_NEXT'
bpy.context.view_layer.update()

# ---- added for rendering (the .blend has no active camera and no usable light): camera, sun
cam_auto = bpy.data.cameras.new('AutoCamera')
cam_auto.lens = 50.0
cam_auto.sensor_width = 36.0
cam_auto.clip_end = 1000.0
ob_auto_camera = bpy.data.objects.new('AutoCamera', cam_auto)
scene.collection.objects.link(ob_auto_camera)
ob_auto_camera.location = (4.21278, -5.06662, 3.20991)
ob_auto_camera.rotation_euler = (1.09748, -7.21219e-08, 0.694738)
scene.camera = ob_auto_camera
light_auto_sun = bpy.data.lights.new('AutoSun', 'SUN')
light_auto_sun.energy = 3.0
light_auto_sun.angle = 0.0523599
ob_auto_sun = bpy.data.objects.new('AutoSun', light_auto_sun)
scene.collection.objects.link(ob_auto_sun)
ob_auto_sun.rotation_euler = (0.872665, 0.174533, 0.523599)
bpy.context.view_layer.update()
